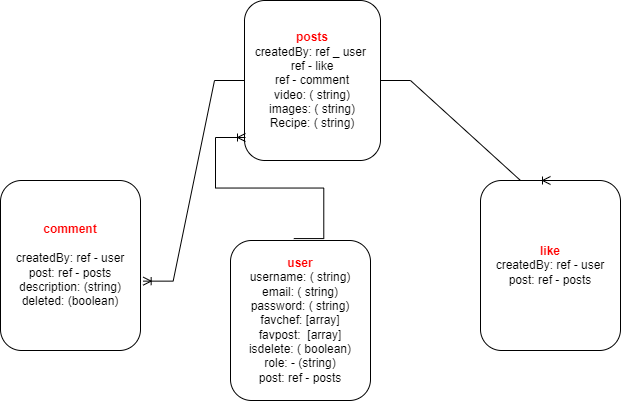

The diagram above was exported from draw.io. Its source (the exported page's mxGraphModel, read from the mxfile embedded in the PNG):
<mxGraphModel dx="942" dy="642" grid="1" gridSize="10" guides="1" tooltips="1" connect="1" arrows="1" fold="1" page="1" pageScale="1" pageWidth="827" pageHeight="1169" background="#ffffff" math="0" shadow="0">
  <root>
    <mxCell id="0" />
    <mxCell id="1" parent="0" />
    <mxCell id="dvYW2c7SbnVYtB-qxN1g-17" value="&lt;font color=&quot;#ff0000&quot;&gt;&lt;b&gt;user&lt;/b&gt;&lt;/font&gt;&lt;br&gt;username: ( string)&lt;br&gt;email: ( string)&lt;br&gt;password: ( string)&lt;br&gt;favchef: [array]&lt;br&gt;favpost:&amp;nbsp; [array]&lt;br&gt;isdelete: ( boolean)&lt;br&gt;role: - (string)&lt;br&gt;post: ref -&amp;nbsp;posts" style="rounded=1;whiteSpace=wrap;html=1;" parent="1" vertex="1">
      <mxGeometry x="310" y="330" width="140" height="160" as="geometry" />
    </mxCell>
    <mxCell id="dvYW2c7SbnVYtB-qxN1g-19" value="&lt;font color=&quot;#ff0000&quot;&gt;&lt;b&gt;posts&lt;/b&gt;&lt;/font&gt;&lt;br&gt;createdBy: ref _ user&amp;nbsp;&lt;br&gt;ref - like&lt;br&gt;ref - comment&lt;br&gt;video: ( string)&lt;br&gt;images: ( string)&lt;br&gt;Recipe: ( string)&lt;br&gt;" style="rounded=1;whiteSpace=wrap;html=1;" parent="1" vertex="1">
      <mxGeometry x="324" y="90" width="136" height="160" as="geometry" />
    </mxCell>
    <mxCell id="dvYW2c7SbnVYtB-qxN1g-26" value="&lt;font color=&quot;#ff0000&quot;&gt;&lt;b&gt;comment&lt;br&gt;&lt;/b&gt;&lt;/font&gt;&lt;br&gt;createdBy: ref - user&lt;br&gt;post: ref -&amp;nbsp;posts&lt;br&gt;description: (string)&lt;br&gt;deleted: (boolean)" style="rounded=1;whiteSpace=wrap;html=1;" parent="1" vertex="1">
      <mxGeometry x="80" y="270" width="140" height="170" as="geometry" />
    </mxCell>
    <mxCell id="dvYW2c7SbnVYtB-qxN1g-28" value="&lt;font color=&quot;#ff0000&quot;&gt;&lt;b&gt;like&lt;br&gt;&lt;/b&gt;&lt;/font&gt;createdBy: ref - user&lt;br&gt;post: ref -&amp;nbsp;posts" style="rounded=1;whiteSpace=wrap;html=1;" parent="1" vertex="1">
      <mxGeometry x="560" y="270" width="140" height="170" as="geometry" />
    </mxCell>
    <mxCell id="blvtIArynSnJkvVK18ML-3" value="" style="edgeStyle=entityRelationEdgeStyle;fontSize=12;html=1;endArrow=ERoneToMany;exitX=0.452;exitY=-0.012;exitDx=0;exitDy=0;rounded=0;exitPerimeter=0;" edge="1" parent="1" source="dvYW2c7SbnVYtB-qxN1g-17">
      <mxGeometry width="100" height="100" relative="1" as="geometry">
        <mxPoint x="365" y="297" as="sourcePoint" />
        <mxPoint x="325" y="227" as="targetPoint" />
      </mxGeometry>
    </mxCell>
    <mxCell id="blvtIArynSnJkvVK18ML-5" value="" style="edgeStyle=entityRelationEdgeStyle;fontSize=12;html=1;endArrow=ERoneToMany;rounded=0;entryX=1.019;entryY=0.592;entryDx=0;entryDy=0;entryPerimeter=0;exitX=0;exitY=0.5;exitDx=0;exitDy=0;" edge="1" parent="1" source="dvYW2c7SbnVYtB-qxN1g-19" target="dvYW2c7SbnVYtB-qxN1g-26">
      <mxGeometry width="100" height="100" relative="1" as="geometry">
        <mxPoint x="260" y="360" as="sourcePoint" />
        <mxPoint x="360" y="260" as="targetPoint" />
      </mxGeometry>
    </mxCell>
    <mxCell id="blvtIArynSnJkvVK18ML-6" value="" style="edgeStyle=entityRelationEdgeStyle;fontSize=12;html=1;endArrow=ERoneToMany;rounded=0;entryX=0.5;entryY=0;entryDx=0;entryDy=0;exitX=1;exitY=0.5;exitDx=0;exitDy=0;" edge="1" parent="1" source="dvYW2c7SbnVYtB-qxN1g-19" target="dvYW2c7SbnVYtB-qxN1g-28">
      <mxGeometry width="100" height="100" relative="1" as="geometry">
        <mxPoint x="500" y="310" as="sourcePoint" />
        <mxPoint x="600" y="210" as="targetPoint" />
      </mxGeometry>
    </mxCell>
  </root>
</mxGraphModel>